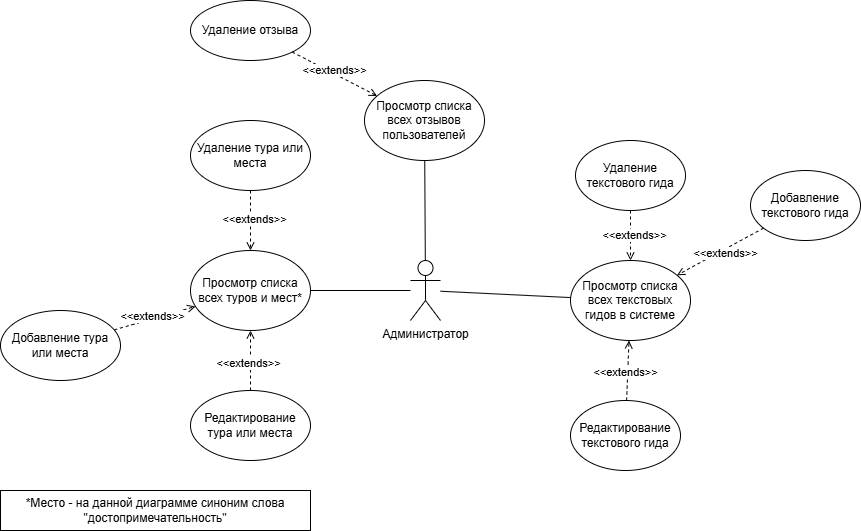

The diagram above was exported from draw.io. Its source (the exported page's mxGraphModel, read from the mxfile embedded in the PNG):
<mxGraphModel dx="2660" dy="1026" grid="1" gridSize="10" guides="1" tooltips="1" connect="1" arrows="1" fold="1" page="1" pageScale="1" pageWidth="827" pageHeight="1169" math="0" shadow="0">
  <root>
    <mxCell id="0" />
    <mxCell id="1" parent="0" />
    <mxCell id="vpf7_M46ZZm1fqVkUfgg-25" style="rounded=0;orthogonalLoop=1;jettySize=auto;html=1;endArrow=none;startFill=0;" parent="1" source="6WRf01ddA7RYHaayJnEb-1" target="6WRf01ddA7RYHaayJnEb-2" edge="1">
      <mxGeometry relative="1" as="geometry" />
    </mxCell>
    <mxCell id="6WRf01ddA7RYHaayJnEb-1" value="Администратор" style="shape=umlActor;verticalLabelPosition=bottom;verticalAlign=top;html=1;outlineConnect=0;" parent="1" vertex="1">
      <mxGeometry x="400" y="330" width="30" height="60" as="geometry" />
    </mxCell>
    <mxCell id="6WRf01ddA7RYHaayJnEb-2" value="Просмотр списка всех туров и мест*" style="ellipse;whiteSpace=wrap;html=1;" parent="1" vertex="1">
      <mxGeometry x="180" y="320" width="120" height="80" as="geometry" />
    </mxCell>
    <mxCell id="vpf7_M46ZZm1fqVkUfgg-1" value="Удаление тура или места" style="ellipse;whiteSpace=wrap;html=1;" parent="1" vertex="1">
      <mxGeometry x="180" y="190" width="120" height="70" as="geometry" />
    </mxCell>
    <mxCell id="vpf7_M46ZZm1fqVkUfgg-2" value="Редактирование тура или места" style="ellipse;whiteSpace=wrap;html=1;" parent="1" vertex="1">
      <mxGeometry x="180" y="460" width="120" height="70" as="geometry" />
    </mxCell>
    <mxCell id="vpf7_M46ZZm1fqVkUfgg-4" style="rounded=0;orthogonalLoop=1;jettySize=auto;html=1;endArrow=open;endFill=0;dashed=1;" parent="1" source="vpf7_M46ZZm1fqVkUfgg-3" target="6WRf01ddA7RYHaayJnEb-2" edge="1">
      <mxGeometry relative="1" as="geometry" />
    </mxCell>
    <mxCell id="vpf7_M46ZZm1fqVkUfgg-6" value="&amp;lt;&amp;lt;extends&amp;gt;&amp;gt;" style="edgeLabel;html=1;align=center;verticalAlign=middle;resizable=0;points=[];" parent="vpf7_M46ZZm1fqVkUfgg-4" connectable="0" vertex="1">
      <mxGeometry x="-0.0571" y="3" relative="1" as="geometry">
        <mxPoint as="offset" />
      </mxGeometry>
    </mxCell>
    <mxCell id="vpf7_M46ZZm1fqVkUfgg-3" value="Добавление тура или места" style="ellipse;whiteSpace=wrap;html=1;" parent="1" vertex="1">
      <mxGeometry x="-10" y="380" width="120" height="70" as="geometry" />
    </mxCell>
    <mxCell id="vpf7_M46ZZm1fqVkUfgg-7" style="rounded=0;orthogonalLoop=1;jettySize=auto;html=1;endArrow=open;endFill=0;dashed=1;" parent="1" source="vpf7_M46ZZm1fqVkUfgg-1" target="6WRf01ddA7RYHaayJnEb-2" edge="1">
      <mxGeometry relative="1" as="geometry">
        <mxPoint x="114" y="409" as="sourcePoint" />
        <mxPoint x="195" y="386" as="targetPoint" />
      </mxGeometry>
    </mxCell>
    <mxCell id="vpf7_M46ZZm1fqVkUfgg-8" value="&amp;lt;&amp;lt;extends&amp;gt;&amp;gt;" style="edgeLabel;html=1;align=center;verticalAlign=middle;resizable=0;points=[];" parent="vpf7_M46ZZm1fqVkUfgg-7" connectable="0" vertex="1">
      <mxGeometry x="-0.0571" y="3" relative="1" as="geometry">
        <mxPoint as="offset" />
      </mxGeometry>
    </mxCell>
    <mxCell id="vpf7_M46ZZm1fqVkUfgg-9" style="rounded=0;orthogonalLoop=1;jettySize=auto;html=1;endArrow=open;endFill=0;dashed=1;" parent="1" source="vpf7_M46ZZm1fqVkUfgg-2" target="6WRf01ddA7RYHaayJnEb-2" edge="1">
      <mxGeometry relative="1" as="geometry">
        <mxPoint x="250" y="270" as="sourcePoint" />
        <mxPoint x="250" y="330" as="targetPoint" />
      </mxGeometry>
    </mxCell>
    <mxCell id="vpf7_M46ZZm1fqVkUfgg-10" value="&amp;lt;&amp;lt;extends&amp;gt;&amp;gt;" style="edgeLabel;html=1;align=center;verticalAlign=middle;resizable=0;points=[];" parent="vpf7_M46ZZm1fqVkUfgg-9" connectable="0" vertex="1">
      <mxGeometry x="-0.0571" y="3" relative="1" as="geometry">
        <mxPoint as="offset" />
      </mxGeometry>
    </mxCell>
    <mxCell id="vpf7_M46ZZm1fqVkUfgg-11" value="Просмотр списка всех отзывов пользователей" style="ellipse;whiteSpace=wrap;html=1;" parent="1" vertex="1">
      <mxGeometry x="354" y="150" width="120" height="80" as="geometry" />
    </mxCell>
    <mxCell id="vpf7_M46ZZm1fqVkUfgg-12" value="Удаление отзыва" style="ellipse;whiteSpace=wrap;html=1;" parent="1" vertex="1">
      <mxGeometry x="180" y="70" width="120" height="60" as="geometry" />
    </mxCell>
    <mxCell id="vpf7_M46ZZm1fqVkUfgg-13" style="rounded=0;orthogonalLoop=1;jettySize=auto;html=1;endArrow=open;endFill=0;dashed=1;" parent="1" source="vpf7_M46ZZm1fqVkUfgg-12" target="vpf7_M46ZZm1fqVkUfgg-11" edge="1">
      <mxGeometry relative="1" as="geometry">
        <mxPoint x="250" y="270" as="sourcePoint" />
        <mxPoint x="250" y="330" as="targetPoint" />
      </mxGeometry>
    </mxCell>
    <mxCell id="vpf7_M46ZZm1fqVkUfgg-14" value="&amp;lt;&amp;lt;extends&amp;gt;&amp;gt;" style="edgeLabel;html=1;align=center;verticalAlign=middle;resizable=0;points=[];" parent="vpf7_M46ZZm1fqVkUfgg-13" connectable="0" vertex="1">
      <mxGeometry x="-0.0571" y="3" relative="1" as="geometry">
        <mxPoint as="offset" />
      </mxGeometry>
    </mxCell>
    <mxCell id="vpf7_M46ZZm1fqVkUfgg-15" value="Просмотр списка всех текстовых гидов в системе" style="ellipse;whiteSpace=wrap;html=1;" parent="1" vertex="1">
      <mxGeometry x="560" y="330" width="120" height="80" as="geometry" />
    </mxCell>
    <mxCell id="vpf7_M46ZZm1fqVkUfgg-16" value="Удаление текстового гида" style="ellipse;whiteSpace=wrap;html=1;" parent="1" vertex="1">
      <mxGeometry x="565" y="210" width="110" height="70" as="geometry" />
    </mxCell>
    <mxCell id="vpf7_M46ZZm1fqVkUfgg-17" value="Редактирование текстового гида" style="ellipse;whiteSpace=wrap;html=1;" parent="1" vertex="1">
      <mxGeometry x="560" y="470" width="110" height="70" as="geometry" />
    </mxCell>
    <mxCell id="vpf7_M46ZZm1fqVkUfgg-18" value="Добавление текстового гида" style="ellipse;whiteSpace=wrap;html=1;" parent="1" vertex="1">
      <mxGeometry x="740" y="240" width="110" height="70" as="geometry" />
    </mxCell>
    <mxCell id="vpf7_M46ZZm1fqVkUfgg-19" style="rounded=0;orthogonalLoop=1;jettySize=auto;html=1;endArrow=open;endFill=0;dashed=1;" parent="1" source="vpf7_M46ZZm1fqVkUfgg-16" target="vpf7_M46ZZm1fqVkUfgg-15" edge="1">
      <mxGeometry relative="1" as="geometry">
        <mxPoint x="430" y="270" as="sourcePoint" />
        <mxPoint x="515" y="313" as="targetPoint" />
      </mxGeometry>
    </mxCell>
    <mxCell id="vpf7_M46ZZm1fqVkUfgg-20" value="&amp;lt;&amp;lt;extends&amp;gt;&amp;gt;" style="edgeLabel;html=1;align=center;verticalAlign=middle;resizable=0;points=[];" parent="vpf7_M46ZZm1fqVkUfgg-19" connectable="0" vertex="1">
      <mxGeometry x="-0.0571" y="3" relative="1" as="geometry">
        <mxPoint as="offset" />
      </mxGeometry>
    </mxCell>
    <mxCell id="vpf7_M46ZZm1fqVkUfgg-21" style="rounded=0;orthogonalLoop=1;jettySize=auto;html=1;endArrow=open;endFill=0;dashed=1;" parent="1" source="vpf7_M46ZZm1fqVkUfgg-18" target="vpf7_M46ZZm1fqVkUfgg-15" edge="1">
      <mxGeometry relative="1" as="geometry">
        <mxPoint x="630" y="290" as="sourcePoint" />
        <mxPoint x="630" y="340" as="targetPoint" />
      </mxGeometry>
    </mxCell>
    <mxCell id="vpf7_M46ZZm1fqVkUfgg-22" value="&amp;lt;&amp;lt;extends&amp;gt;&amp;gt;" style="edgeLabel;html=1;align=center;verticalAlign=middle;resizable=0;points=[];" parent="vpf7_M46ZZm1fqVkUfgg-21" connectable="0" vertex="1">
      <mxGeometry x="-0.0571" y="3" relative="1" as="geometry">
        <mxPoint as="offset" />
      </mxGeometry>
    </mxCell>
    <mxCell id="vpf7_M46ZZm1fqVkUfgg-23" style="rounded=0;orthogonalLoop=1;jettySize=auto;html=1;endArrow=open;endFill=0;dashed=1;" parent="1" source="vpf7_M46ZZm1fqVkUfgg-17" target="vpf7_M46ZZm1fqVkUfgg-15" edge="1">
      <mxGeometry relative="1" as="geometry">
        <mxPoint x="763" y="308" as="sourcePoint" />
        <mxPoint x="677" y="355" as="targetPoint" />
      </mxGeometry>
    </mxCell>
    <mxCell id="vpf7_M46ZZm1fqVkUfgg-24" value="&amp;lt;&amp;lt;extends&amp;gt;&amp;gt;" style="edgeLabel;html=1;align=center;verticalAlign=middle;resizable=0;points=[];" parent="vpf7_M46ZZm1fqVkUfgg-23" connectable="0" vertex="1">
      <mxGeometry x="-0.0571" y="3" relative="1" as="geometry">
        <mxPoint as="offset" />
      </mxGeometry>
    </mxCell>
    <mxCell id="vpf7_M46ZZm1fqVkUfgg-26" style="rounded=0;orthogonalLoop=1;jettySize=auto;html=1;endArrow=none;startFill=0;" parent="1" source="6WRf01ddA7RYHaayJnEb-1" target="vpf7_M46ZZm1fqVkUfgg-11" edge="1">
      <mxGeometry relative="1" as="geometry">
        <mxPoint x="500" y="400" as="sourcePoint" />
        <mxPoint x="310" y="370" as="targetPoint" />
      </mxGeometry>
    </mxCell>
    <mxCell id="vpf7_M46ZZm1fqVkUfgg-27" style="rounded=0;orthogonalLoop=1;jettySize=auto;html=1;endArrow=none;startFill=0;" parent="1" source="6WRf01ddA7RYHaayJnEb-1" target="vpf7_M46ZZm1fqVkUfgg-15" edge="1">
      <mxGeometry relative="1" as="geometry">
        <mxPoint x="425" y="340" as="sourcePoint" />
        <mxPoint x="424" y="240" as="targetPoint" />
      </mxGeometry>
    </mxCell>
    <mxCell id="vpf7_M46ZZm1fqVkUfgg-28" value="" style="rounded=0;whiteSpace=wrap;html=1;" parent="1" vertex="1">
      <mxGeometry x="-10" y="560" width="310" height="40" as="geometry" />
    </mxCell>
    <mxCell id="vpf7_M46ZZm1fqVkUfgg-29" value="*Место - на данной диаграмме синоним слова &quot;достопримечательность&quot;" style="text;html=1;align=center;verticalAlign=middle;whiteSpace=wrap;rounded=0;" parent="1" vertex="1">
      <mxGeometry x="-10" y="565" width="310" height="30" as="geometry" />
    </mxCell>
  </root>
</mxGraphModel>